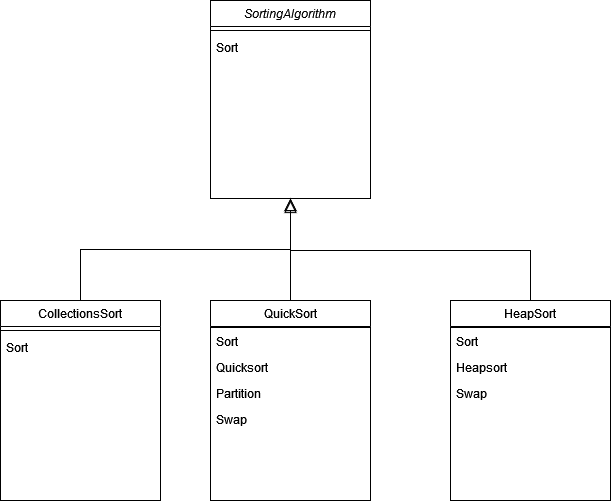

The diagram above was exported from draw.io. Its source (the exported page's mxGraphModel, read from the mxfile embedded in the PNG):
<mxGraphModel dx="1422" dy="780" grid="1" gridSize="10" guides="1" tooltips="1" connect="1" arrows="1" fold="1" page="1" pageScale="1" pageWidth="827" pageHeight="1169" math="0" shadow="0">
  <root>
    <mxCell id="WIyWlLk6GJQsqaUBKTNV-0" />
    <mxCell id="WIyWlLk6GJQsqaUBKTNV-1" parent="WIyWlLk6GJQsqaUBKTNV-0" />
    <mxCell id="zkfFHV4jXpPFQw0GAbJ--0" value="SortingAlgorithm" style="swimlane;fontStyle=2;align=center;verticalAlign=top;childLayout=stackLayout;horizontal=1;startSize=26;horizontalStack=0;resizeParent=1;resizeLast=0;collapsible=1;marginBottom=0;rounded=0;shadow=0;strokeWidth=1;" parent="WIyWlLk6GJQsqaUBKTNV-1" vertex="1">
      <mxGeometry x="330" y="60" width="160" height="198" as="geometry">
        <mxRectangle x="230" y="140" width="160" height="26" as="alternateBounds" />
      </mxGeometry>
    </mxCell>
    <mxCell id="zkfFHV4jXpPFQw0GAbJ--4" value="" style="line;html=1;strokeWidth=1;align=left;verticalAlign=middle;spacingTop=-1;spacingLeft=3;spacingRight=3;rotatable=0;labelPosition=right;points=[];portConstraint=eastwest;" parent="zkfFHV4jXpPFQw0GAbJ--0" vertex="1">
      <mxGeometry y="26" width="160" height="8" as="geometry" />
    </mxCell>
    <mxCell id="zkfFHV4jXpPFQw0GAbJ--5" value="Sort" style="text;align=left;verticalAlign=top;spacingLeft=4;spacingRight=4;overflow=hidden;rotatable=0;points=[[0,0.5],[1,0.5]];portConstraint=eastwest;" parent="zkfFHV4jXpPFQw0GAbJ--0" vertex="1">
      <mxGeometry y="34" width="160" height="26" as="geometry" />
    </mxCell>
    <mxCell id="zkfFHV4jXpPFQw0GAbJ--6" value="CollectionsSort" style="swimlane;fontStyle=0;align=center;verticalAlign=top;childLayout=stackLayout;horizontal=1;startSize=26;horizontalStack=0;resizeParent=1;resizeLast=0;collapsible=1;marginBottom=0;rounded=0;shadow=0;strokeWidth=1;" parent="WIyWlLk6GJQsqaUBKTNV-1" vertex="1">
      <mxGeometry x="120" y="360" width="160" height="200" as="geometry">
        <mxRectangle x="130" y="380" width="160" height="26" as="alternateBounds" />
      </mxGeometry>
    </mxCell>
    <mxCell id="zkfFHV4jXpPFQw0GAbJ--9" value="" style="line;html=1;strokeWidth=1;align=left;verticalAlign=middle;spacingTop=-1;spacingLeft=3;spacingRight=3;rotatable=0;labelPosition=right;points=[];portConstraint=eastwest;" parent="zkfFHV4jXpPFQw0GAbJ--6" vertex="1">
      <mxGeometry y="26" width="160" height="8" as="geometry" />
    </mxCell>
    <mxCell id="zkfFHV4jXpPFQw0GAbJ--10" value="Sort" style="text;align=left;verticalAlign=top;spacingLeft=4;spacingRight=4;overflow=hidden;rotatable=0;points=[[0,0.5],[1,0.5]];portConstraint=eastwest;fontStyle=0" parent="zkfFHV4jXpPFQw0GAbJ--6" vertex="1">
      <mxGeometry y="34" width="160" height="26" as="geometry" />
    </mxCell>
    <mxCell id="zkfFHV4jXpPFQw0GAbJ--12" value="" style="endArrow=block;endSize=10;endFill=0;shadow=0;strokeWidth=1;rounded=0;edgeStyle=elbowEdgeStyle;elbow=vertical;" parent="WIyWlLk6GJQsqaUBKTNV-1" source="zkfFHV4jXpPFQw0GAbJ--6" target="zkfFHV4jXpPFQw0GAbJ--0" edge="1">
      <mxGeometry width="160" relative="1" as="geometry">
        <mxPoint x="200" y="203" as="sourcePoint" />
        <mxPoint x="200" y="203" as="targetPoint" />
      </mxGeometry>
    </mxCell>
    <mxCell id="zkfFHV4jXpPFQw0GAbJ--13" value="QuickSort" style="swimlane;fontStyle=0;align=center;verticalAlign=top;childLayout=stackLayout;horizontal=1;startSize=26;horizontalStack=0;resizeParent=1;resizeLast=0;collapsible=1;marginBottom=0;rounded=0;shadow=0;strokeWidth=1;" parent="WIyWlLk6GJQsqaUBKTNV-1" vertex="1">
      <mxGeometry x="330" y="360" width="160" height="200" as="geometry">
        <mxRectangle x="340" y="380" width="170" height="26" as="alternateBounds" />
      </mxGeometry>
    </mxCell>
    <mxCell id="zkfFHV4jXpPFQw0GAbJ--15" value="" style="line;html=1;strokeWidth=1;align=left;verticalAlign=middle;spacingTop=-1;spacingLeft=3;spacingRight=3;rotatable=0;labelPosition=right;points=[];portConstraint=eastwest;" parent="zkfFHV4jXpPFQw0GAbJ--13" vertex="1">
      <mxGeometry y="26" width="160" height="2" as="geometry" />
    </mxCell>
    <mxCell id="kA53dyodiyrm268RTnFc-3" value="Sort" style="text;align=left;verticalAlign=top;spacingLeft=4;spacingRight=4;overflow=hidden;rotatable=0;points=[[0,0.5],[1,0.5]];portConstraint=eastwest;fontStyle=0" vertex="1" parent="zkfFHV4jXpPFQw0GAbJ--13">
      <mxGeometry y="28" width="160" height="26" as="geometry" />
    </mxCell>
    <mxCell id="kA53dyodiyrm268RTnFc-4" value="Quicksort" style="text;align=left;verticalAlign=top;spacingLeft=4;spacingRight=4;overflow=hidden;rotatable=0;points=[[0,0.5],[1,0.5]];portConstraint=eastwest;fontStyle=0" vertex="1" parent="zkfFHV4jXpPFQw0GAbJ--13">
      <mxGeometry y="54" width="160" height="26" as="geometry" />
    </mxCell>
    <mxCell id="kA53dyodiyrm268RTnFc-15" value="Partition" style="text;align=left;verticalAlign=top;spacingLeft=4;spacingRight=4;overflow=hidden;rotatable=0;points=[[0,0.5],[1,0.5]];portConstraint=eastwest;fontStyle=0" vertex="1" parent="zkfFHV4jXpPFQw0GAbJ--13">
      <mxGeometry y="80" width="160" height="26" as="geometry" />
    </mxCell>
    <mxCell id="kA53dyodiyrm268RTnFc-30" value="Swap" style="text;align=left;verticalAlign=top;spacingLeft=4;spacingRight=4;overflow=hidden;rotatable=0;points=[[0,0.5],[1,0.5]];portConstraint=eastwest;fontStyle=0" vertex="1" parent="zkfFHV4jXpPFQw0GAbJ--13">
      <mxGeometry y="106" width="160" height="26" as="geometry" />
    </mxCell>
    <mxCell id="zkfFHV4jXpPFQw0GAbJ--16" value="" style="endArrow=block;endSize=10;endFill=0;shadow=0;strokeWidth=1;rounded=0;edgeStyle=elbowEdgeStyle;elbow=vertical;" parent="WIyWlLk6GJQsqaUBKTNV-1" source="zkfFHV4jXpPFQw0GAbJ--13" target="zkfFHV4jXpPFQw0GAbJ--0" edge="1">
      <mxGeometry width="160" relative="1" as="geometry">
        <mxPoint x="210" y="373" as="sourcePoint" />
        <mxPoint x="310" y="271" as="targetPoint" />
      </mxGeometry>
    </mxCell>
    <mxCell id="kA53dyodiyrm268RTnFc-21" value="HeapSort" style="swimlane;fontStyle=0;align=center;verticalAlign=top;childLayout=stackLayout;horizontal=1;startSize=26;horizontalStack=0;resizeParent=1;resizeLast=0;collapsible=1;marginBottom=0;rounded=0;shadow=0;strokeWidth=1;" vertex="1" parent="WIyWlLk6GJQsqaUBKTNV-1">
      <mxGeometry x="570" y="360" width="160" height="200" as="geometry">
        <mxRectangle x="340" y="380" width="170" height="26" as="alternateBounds" />
      </mxGeometry>
    </mxCell>
    <mxCell id="kA53dyodiyrm268RTnFc-25" value="" style="line;html=1;strokeWidth=1;align=left;verticalAlign=middle;spacingTop=-1;spacingLeft=3;spacingRight=3;rotatable=0;labelPosition=right;points=[];portConstraint=eastwest;" vertex="1" parent="kA53dyodiyrm268RTnFc-21">
      <mxGeometry y="26" width="160" height="2" as="geometry" />
    </mxCell>
    <mxCell id="kA53dyodiyrm268RTnFc-26" value="Sort" style="text;align=left;verticalAlign=top;spacingLeft=4;spacingRight=4;overflow=hidden;rotatable=0;points=[[0,0.5],[1,0.5]];portConstraint=eastwest;fontStyle=0" vertex="1" parent="kA53dyodiyrm268RTnFc-21">
      <mxGeometry y="28" width="160" height="26" as="geometry" />
    </mxCell>
    <mxCell id="kA53dyodiyrm268RTnFc-27" value="Heapsort" style="text;align=left;verticalAlign=top;spacingLeft=4;spacingRight=4;overflow=hidden;rotatable=0;points=[[0,0.5],[1,0.5]];portConstraint=eastwest;fontStyle=0" vertex="1" parent="kA53dyodiyrm268RTnFc-21">
      <mxGeometry y="54" width="160" height="26" as="geometry" />
    </mxCell>
    <mxCell id="kA53dyodiyrm268RTnFc-28" value="Swap" style="text;align=left;verticalAlign=top;spacingLeft=4;spacingRight=4;overflow=hidden;rotatable=0;points=[[0,0.5],[1,0.5]];portConstraint=eastwest;fontStyle=0" vertex="1" parent="kA53dyodiyrm268RTnFc-21">
      <mxGeometry y="80" width="160" height="26" as="geometry" />
    </mxCell>
    <mxCell id="kA53dyodiyrm268RTnFc-29" value="" style="endArrow=block;endSize=10;endFill=0;shadow=0;strokeWidth=1;rounded=0;edgeStyle=elbowEdgeStyle;elbow=vertical;exitX=0.5;exitY=0;exitDx=0;exitDy=0;" edge="1" parent="WIyWlLk6GJQsqaUBKTNV-1" source="kA53dyodiyrm268RTnFc-21">
      <mxGeometry width="160" relative="1" as="geometry">
        <mxPoint x="210" y="370" as="sourcePoint" />
        <mxPoint x="410" y="260" as="targetPoint" />
      </mxGeometry>
    </mxCell>
  </root>
</mxGraphModel>